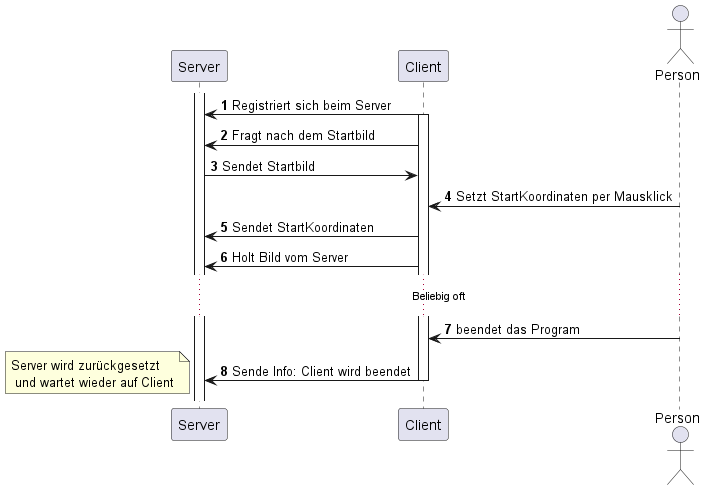

The diagram above was rendered by PlantUML. Its source (embedded in the PNG):
@startuml
autonumber

activate Server
Client -> Server : Registriert sich beim Server
activate Client
Client -> Server : Fragt nach dem Startbild
Client <- Server : Sendet Startbild
actor Person
Client <- Person : Setzt StartKoordinaten per Mausklick
Client -> Server : Sendet StartKoordinaten
Client -> Server : Holt Bild vom Server
... Beliebig oft ...
Person -> Client : beendet das Program
Client -> Server : Sende Info: Client wird beendet
deactivate Client
note left: Server wird zurückgesetzt\n und wartet wieder auf Client

@enduml